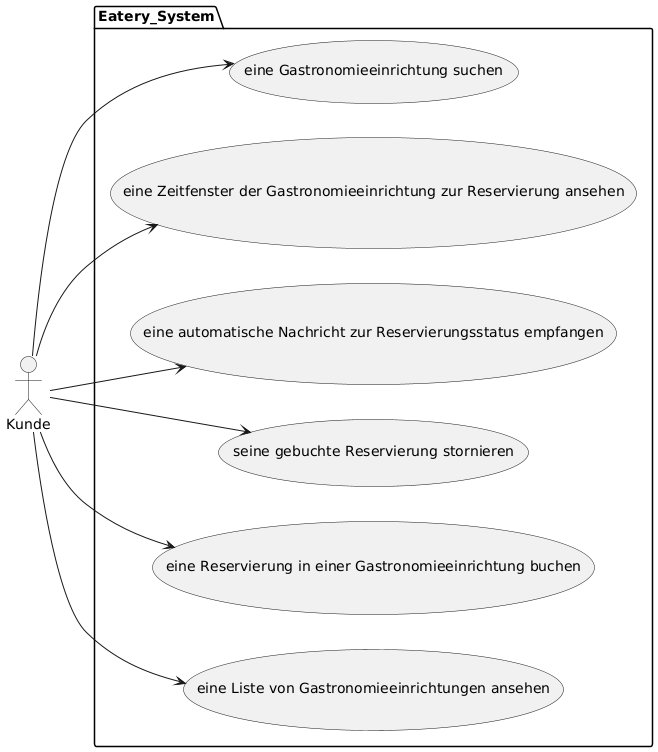

The diagram above was rendered by PlantUML. Its source (embedded in the PNG):
@startuml
left to right direction
actor "Kunde" as customer
package Eatery_System {
  usecase "eine Liste von Gastronomieeinrichtungen ansehen" as UC1
  usecase "eine Reservierung in einer Gastronomieeinrichtung buchen" as UC2
  usecase "seine gebuchte Reservierung stornieren" as UC3
  usecase "eine automatische Nachricht zur Reservierungsstatus empfangen" as UC4
  usecase "eine Zeitfenster der Gastronomieeinrichtung zur Reservierung ansehen" as UC5
  usecase "eine Gastronomieeinrichtung suchen" as UC6
}
customer --> UC1
customer --> UC2
customer --> UC3
customer --> UC4
customer --> UC5
customer --> UC6
@enduml